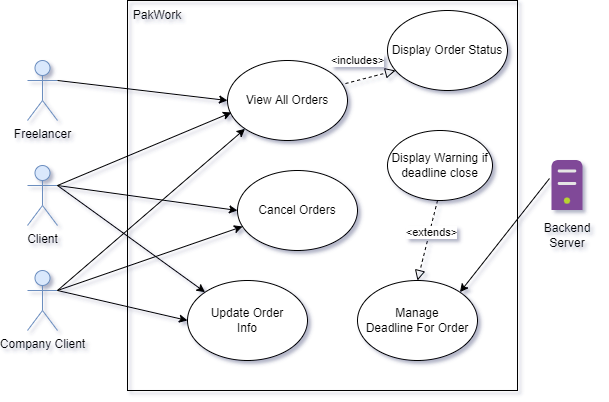

The diagram above was exported from draw.io. Its source (the exported page's mxGraphModel, read from the mxfile embedded in the PNG):
<mxGraphModel dx="1422" dy="905" grid="1" gridSize="10" guides="1" tooltips="1" connect="1" arrows="1" fold="1" page="1" pageScale="1" pageWidth="850" pageHeight="1100" math="0" shadow="0">
  <root>
    <mxCell id="0" />
    <mxCell id="1" parent="0" />
    <mxCell id="9-VacwyU5V31KThCkaHJ-1" value="Freelancer" style="shape=umlActor;verticalLabelPosition=bottom;verticalAlign=top;html=1;fillColor=#dae8fc;strokeColor=#6c8ebf;" vertex="1" parent="1">
      <mxGeometry x="140" y="300" width="30" height="60" as="geometry" />
    </mxCell>
    <mxCell id="9-VacwyU5V31KThCkaHJ-2" value="" style="whiteSpace=wrap;html=1;aspect=fixed;fillColor=none;" vertex="1" parent="1">
      <mxGeometry x="240" y="240" width="390" height="390" as="geometry" />
    </mxCell>
    <mxCell id="9-VacwyU5V31KThCkaHJ-3" value="PakWork" style="text;html=1;strokeColor=none;fillColor=none;align=center;verticalAlign=middle;whiteSpace=wrap;rounded=0;" vertex="1" parent="1">
      <mxGeometry x="240" y="240" width="60" height="30" as="geometry" />
    </mxCell>
    <mxCell id="9-VacwyU5V31KThCkaHJ-4" value="Client" style="shape=umlActor;verticalLabelPosition=bottom;verticalAlign=top;html=1;fillColor=#dae8fc;strokeColor=#6c8ebf;" vertex="1" parent="1">
      <mxGeometry x="140" y="405" width="30" height="60" as="geometry" />
    </mxCell>
    <mxCell id="9-VacwyU5V31KThCkaHJ-5" value="Company Client" style="shape=umlActor;verticalLabelPosition=bottom;verticalAlign=top;html=1;fillColor=#dae8fc;strokeColor=#6c8ebf;" vertex="1" parent="1">
      <mxGeometry x="140" y="510" width="30" height="60" as="geometry" />
    </mxCell>
    <mxCell id="9-VacwyU5V31KThCkaHJ-16" value="" style="endArrow=block;startArrow=none;endFill=0;startFill=0;endSize=8;html=1;verticalAlign=bottom;dashed=1;labelBackgroundColor=none;rounded=0;entryX=0.933;entryY=0.25;entryDx=0;entryDy=0;entryPerimeter=0;exitX=0;exitY=0.425;exitDx=0;exitDy=0;exitPerimeter=0;" edge="1" parent="1" source="9-VacwyU5V31KThCkaHJ-9">
      <mxGeometry width="160" relative="1" as="geometry">
        <mxPoint x="490" y="310" as="sourcePoint" />
        <mxPoint x="431.96000000000004" y="335" as="targetPoint" />
      </mxGeometry>
    </mxCell>
    <mxCell id="IldSfLfANw08ZR9-Ghou-1" value="View All Orders" style="ellipse;whiteSpace=wrap;html=1;" vertex="1" parent="1">
      <mxGeometry x="340" y="300" width="120" height="80" as="geometry" />
    </mxCell>
    <mxCell id="T3aB1myD5M__wkFAK0cF-1" value="Cancel Orders" style="ellipse;whiteSpace=wrap;html=1;" vertex="1" parent="1">
      <mxGeometry x="350" y="410" width="120" height="80" as="geometry" />
    </mxCell>
    <mxCell id="T3aB1myD5M__wkFAK0cF-2" value="Manage&lt;br&gt;Deadline For Order" style="ellipse;whiteSpace=wrap;html=1;" vertex="1" parent="1">
      <mxGeometry x="470" y="520" width="120" height="80" as="geometry" />
    </mxCell>
    <mxCell id="T3aB1myD5M__wkFAK0cF-3" value="Update Order&lt;br&gt;Info" style="ellipse;whiteSpace=wrap;html=1;" vertex="1" parent="1">
      <mxGeometry x="300" y="520" width="120" height="80" as="geometry" />
    </mxCell>
    <mxCell id="jNLIB28w_MptCMvmOBer-1" value="" style="sketch=0;aspect=fixed;html=1;points=[];align=center;image;fontSize=12;image=img/lib/mscae/Non_Azure_Machine.svg;fillColor=none;" vertex="1" parent="1">
      <mxGeometry x="664.5" y="400" width="31" height="50" as="geometry" />
    </mxCell>
    <mxCell id="jNLIB28w_MptCMvmOBer-2" value="Backend Server" style="text;html=1;strokeColor=none;fillColor=none;align=center;verticalAlign=middle;whiteSpace=wrap;rounded=0;" vertex="1" parent="1">
      <mxGeometry x="650" y="460" width="60" height="30" as="geometry" />
    </mxCell>
    <mxCell id="jNLIB28w_MptCMvmOBer-3" value="" style="endArrow=classic;html=1;rounded=0;exitX=-0.081;exitY=0.36;exitDx=0;exitDy=0;exitPerimeter=0;entryX=1;entryY=0;entryDx=0;entryDy=0;" edge="1" parent="1" source="jNLIB28w_MptCMvmOBer-1" target="T3aB1myD5M__wkFAK0cF-2">
      <mxGeometry width="50" height="50" relative="1" as="geometry">
        <mxPoint x="400" y="470" as="sourcePoint" />
        <mxPoint x="450" y="420" as="targetPoint" />
      </mxGeometry>
    </mxCell>
    <mxCell id="f6_OiYijA4KnMjwxZ39t-1" value="" style="endArrow=classic;html=1;rounded=0;exitX=1;exitY=0.3333333333333333;exitDx=0;exitDy=0;exitPerimeter=0;entryX=0;entryY=0.5;entryDx=0;entryDy=0;" edge="1" parent="1" source="9-VacwyU5V31KThCkaHJ-1" target="IldSfLfANw08ZR9-Ghou-1">
      <mxGeometry width="50" height="50" relative="1" as="geometry">
        <mxPoint x="210" y="360" as="sourcePoint" />
        <mxPoint x="260" y="310" as="targetPoint" />
      </mxGeometry>
    </mxCell>
    <mxCell id="f6_OiYijA4KnMjwxZ39t-2" value="" style="endArrow=classic;html=1;rounded=0;exitX=1;exitY=0.3333333333333333;exitDx=0;exitDy=0;exitPerimeter=0;entryX=0.033;entryY=0.65;entryDx=0;entryDy=0;entryPerimeter=0;" edge="1" parent="1" source="9-VacwyU5V31KThCkaHJ-4" target="IldSfLfANw08ZR9-Ghou-1">
      <mxGeometry width="50" height="50" relative="1" as="geometry">
        <mxPoint x="210" y="460" as="sourcePoint" />
        <mxPoint x="380" y="340" as="targetPoint" />
      </mxGeometry>
    </mxCell>
    <mxCell id="f6_OiYijA4KnMjwxZ39t-3" value="" style="endArrow=classic;html=1;rounded=0;exitX=1;exitY=0.3333333333333333;exitDx=0;exitDy=0;exitPerimeter=0;entryX=0;entryY=0.5;entryDx=0;entryDy=0;" edge="1" parent="1" source="9-VacwyU5V31KThCkaHJ-4" target="T3aB1myD5M__wkFAK0cF-1">
      <mxGeometry width="50" height="50" relative="1" as="geometry">
        <mxPoint x="210" y="510" as="sourcePoint" />
        <mxPoint x="260" y="460" as="targetPoint" />
      </mxGeometry>
    </mxCell>
    <mxCell id="f6_OiYijA4KnMjwxZ39t-4" value="" style="endArrow=classic;html=1;rounded=0;exitX=1;exitY=0.3333333333333333;exitDx=0;exitDy=0;exitPerimeter=0;entryX=0;entryY=0;entryDx=0;entryDy=0;" edge="1" parent="1" source="9-VacwyU5V31KThCkaHJ-4" target="T3aB1myD5M__wkFAK0cF-3">
      <mxGeometry width="50" height="50" relative="1" as="geometry">
        <mxPoint x="200" y="530" as="sourcePoint" />
        <mxPoint x="250" y="480" as="targetPoint" />
      </mxGeometry>
    </mxCell>
    <mxCell id="f6_OiYijA4KnMjwxZ39t-5" value="" style="endArrow=classic;html=1;rounded=0;exitX=1;exitY=0.3333333333333333;exitDx=0;exitDy=0;exitPerimeter=0;entryX=0;entryY=1;entryDx=0;entryDy=0;" edge="1" parent="1" source="9-VacwyU5V31KThCkaHJ-5" target="IldSfLfANw08ZR9-Ghou-1">
      <mxGeometry width="50" height="50" relative="1" as="geometry">
        <mxPoint x="190" y="540" as="sourcePoint" />
        <mxPoint x="240" y="490" as="targetPoint" />
      </mxGeometry>
    </mxCell>
    <mxCell id="f6_OiYijA4KnMjwxZ39t-6" value="" style="endArrow=classic;html=1;rounded=0;exitX=1;exitY=0.3333333333333333;exitDx=0;exitDy=0;exitPerimeter=0;entryX=0;entryY=0.5;entryDx=0;entryDy=0;" edge="1" parent="1" source="9-VacwyU5V31KThCkaHJ-5" target="T3aB1myD5M__wkFAK0cF-3">
      <mxGeometry width="50" height="50" relative="1" as="geometry">
        <mxPoint x="210" y="570" as="sourcePoint" />
        <mxPoint x="260" y="520" as="targetPoint" />
      </mxGeometry>
    </mxCell>
    <mxCell id="f6_OiYijA4KnMjwxZ39t-7" value="" style="endArrow=classic;html=1;rounded=0;exitX=1;exitY=0.3333333333333333;exitDx=0;exitDy=0;exitPerimeter=0;entryX=0.042;entryY=0.7;entryDx=0;entryDy=0;entryPerimeter=0;" edge="1" parent="1" source="9-VacwyU5V31KThCkaHJ-5" target="T3aB1myD5M__wkFAK0cF-1">
      <mxGeometry width="50" height="50" relative="1" as="geometry">
        <mxPoint x="230" y="540" as="sourcePoint" />
        <mxPoint x="280" y="490" as="targetPoint" />
      </mxGeometry>
    </mxCell>
    <mxCell id="f6_OiYijA4KnMjwxZ39t-8" value="Display Warning if deadline close" style="ellipse;whiteSpace=wrap;html=1;" vertex="1" parent="1">
      <mxGeometry x="500" y="370" width="105" height="70" as="geometry" />
    </mxCell>
    <mxCell id="f6_OiYijA4KnMjwxZ39t-9" value="" style="endArrow=block;startArrow=none;endFill=0;startFill=0;endSize=8;html=1;verticalAlign=bottom;dashed=1;labelBackgroundColor=none;rounded=0;entryX=0.5;entryY=0;entryDx=0;entryDy=0;" edge="1" parent="1" target="T3aB1myD5M__wkFAK0cF-2">
      <mxGeometry width="160" relative="1" as="geometry">
        <mxPoint x="550" y="440" as="sourcePoint" />
        <mxPoint x="710" y="440" as="targetPoint" />
      </mxGeometry>
    </mxCell>
    <mxCell id="f6_OiYijA4KnMjwxZ39t-10" value="&amp;lt;extends&amp;gt;" style="edgeLabel;html=1;align=center;verticalAlign=middle;resizable=0;points=[];" vertex="1" connectable="0" parent="f6_OiYijA4KnMjwxZ39t-9">
      <mxGeometry x="-0.4941" y="-1" relative="1" as="geometry">
        <mxPoint y="11" as="offset" />
      </mxGeometry>
    </mxCell>
    <mxCell id="f6_OiYijA4KnMjwxZ39t-11" value="Display Order Status" style="ellipse;whiteSpace=wrap;html=1;" vertex="1" parent="1">
      <mxGeometry x="500" y="250" width="120" height="80" as="geometry" />
    </mxCell>
    <mxCell id="f6_OiYijA4KnMjwxZ39t-12" value="" style="endArrow=block;startArrow=none;endFill=0;startFill=0;endSize=8;html=1;verticalAlign=bottom;dashed=1;labelBackgroundColor=none;rounded=0;entryX=0.067;entryY=0.75;entryDx=0;entryDy=0;exitX=0.983;exitY=0.288;exitDx=0;exitDy=0;exitPerimeter=0;entryPerimeter=0;" edge="1" parent="1" source="IldSfLfANw08ZR9-Ghou-1" target="f6_OiYijA4KnMjwxZ39t-11">
      <mxGeometry width="160" relative="1" as="geometry">
        <mxPoint x="560" y="450" as="sourcePoint" />
        <mxPoint x="540" y="530" as="targetPoint" />
      </mxGeometry>
    </mxCell>
    <mxCell id="f6_OiYijA4KnMjwxZ39t-13" value="&amp;lt;includes&amp;gt;" style="edgeLabel;html=1;align=center;verticalAlign=middle;resizable=0;points=[];" vertex="1" connectable="0" parent="f6_OiYijA4KnMjwxZ39t-12">
      <mxGeometry x="-0.4941" y="-1" relative="1" as="geometry">
        <mxPoint x="-1" y="-21" as="offset" />
      </mxGeometry>
    </mxCell>
  </root>
</mxGraphModel>